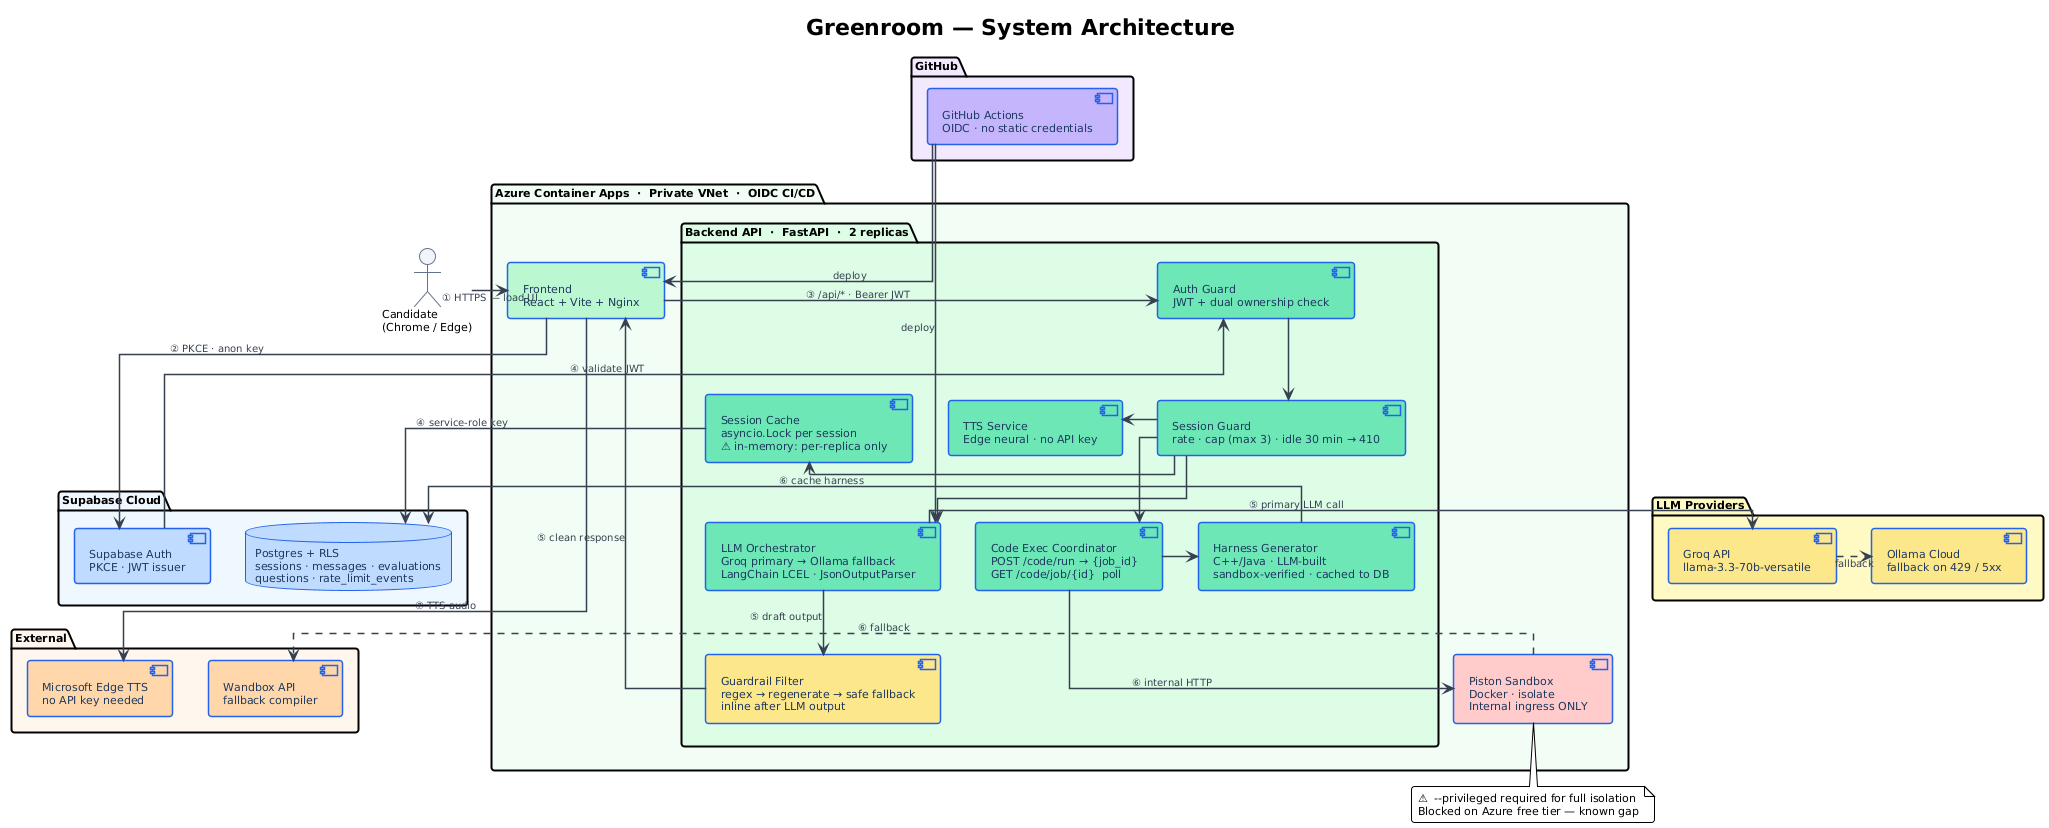

The diagram above was rendered by PlantUML. Its source (embedded in the PNG):
@startuml
!theme plain
title Greenroom — System Architecture

skinparam backgroundColor #FFFFFF
skinparam defaultFontName Arial
skinparam defaultFontSize 11
skinparam shadowing false
skinparam roundcorner 6
skinparam linetype ortho
skinparam ArrowColor #374151
skinparam ArrowThickness 1.5
skinparam ArrowFontSize 10
skinparam ArrowFontColor #374151

skinparam component {
  BackgroundColor #dbeafe
  BorderColor #2563eb
  FontColor #1e3a5f
  BorderThickness 1.5
  FontSize 11
}
skinparam package {
  BorderThickness 2
  FontStyle bold
  FontSize 11
}
skinparam database {
  BackgroundColor #bfdbfe
  BorderColor #2563eb
  FontColor #1e3a5f
}
skinparam actor {
  BackgroundColor #f1f5f9
  BorderColor #64748b
}

actor "Candidate\n(Chrome / Edge)" as User

'────────────────────────────────────────────────────────────
package "GitHub" #f3e8ff {
  component [GitHub Actions\nOIDC · no static credentials] as CI #c4b5fd
}

'────────────────────────────────────────────────────────────
package "Azure Container Apps  ·  Private VNet  ·  OIDC CI/CD" #f0fdf4 {

  component [Frontend\nReact + Vite + Nginx] as FE #bbf7d0

  package "Backend API  ·  FastAPI  ·  2 replicas" #dcfce7 {

    together {
      component [Auth Guard\nJWT + dual ownership check] as AG #6ee7b7
      component [Session Guard\nrate · cap (max 3) · idle 30 min → 410] as SG #6ee7b7
    }

    together {
      component [Session Cache\nasyncio.Lock per session\n⚠ in-memory: per-replica only] as SC #6ee7b7
      component [TTS Service\nEdge neural · no API key] as TTS #6ee7b7
    }

    together {
      component [LLM Orchestrator\nGroq primary → Ollama fallback\nLangChain LCEL · JsonOutputParser] as LLM #6ee7b7
      component [Guardrail Filter\nregex → regenerate → safe fallback\ninline after LLM output] as GF #fde68a
    }

    together {
      component [Code Exec Coordinator\nPOST /code/run → {job_id}\nGET /code/job/{id}  poll] as CE #6ee7b7
      component [Harness Generator\nC++/Java · LLM-built\nsandbox-verified · cached to DB] as HG #6ee7b7
    }
  }

  component [Piston Sandbox\nDocker · isolate\nInternal ingress ONLY] as PS #fecaca
}

'────────────────────────────────────────────────────────────
package "LLM Providers" #fef9c3 {
  component [Groq API\nllama-3.3-70b-versatile] as GR #fde68a
  component [Ollama Cloud\nfallback on 429 / 5xx] as OL #fde68a
}

package "External" #fff7ed {
  component [Wandbox API\nfallback compiler] as WB #fed7aa
  component [Microsoft Edge TTS\nno API key needed] as ET #fed7aa
}

'────────────────────────────────────────────────────────────
package "Supabase Cloud" #eff6ff {
  component [Supabase Auth\nPKCE · JWT issuer] as SA #bfdbfe
  database "Postgres + RLS\nsessions · messages · evaluations\nquestions · rate_limit_events" as DB #bfdbfe
}

'────────────────────────────────────────────────────────────
' Numbered flows
User    -right->  FE   : ① HTTPS — load UI
CI      -down->   FE   : deploy
CI      -down->   LLM  : deploy

FE      -down->   SA   : ② PKCE · anon key
FE      -right->  AG   : ③ /api/* · Bearer JWT
SA      -right->  AG   : ④ validate JWT

AG      -down->   SG
SG      -right->  SC
SG      -right->  TTS
SG      -down->   LLM
SG      -down->   CE

LLM     -right->  GR   : ⑤ primary LLM call
GR      .right.>  OL   : fallback
LLM     -down->   GF   : ⑤ draft output
GF      -up->     FE   : ⑤ clean response

CE      -right->  HG
CE      -down->   PS   : ⑥ internal HTTP
PS      .right.>  WB   : ⑥ fallback
HG      -right->  DB   : ⑥ cache harness

SC      -down->   DB   : ④ service-role key
FE      -right->  ET   : ⑦ TTS audio

note bottom of PS
  ⚠  --privileged required for full isolation
  Blocked on Azure free tier — known gap
end note
@enduml